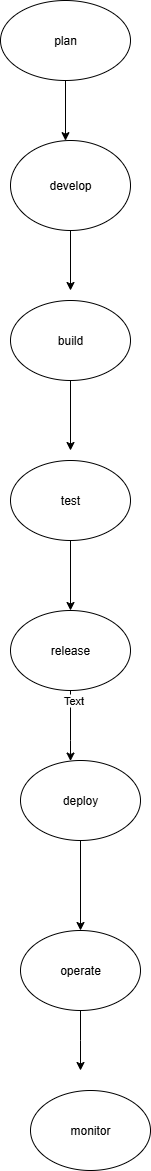

The diagram above was exported from draw.io. Its source (the exported page's mxGraphModel, read from the mxfile embedded in the PNG):
<mxGraphModel dx="2458" dy="2649" grid="1" gridSize="10" guides="1" tooltips="1" connect="1" arrows="1" fold="1" page="1" pageScale="1" pageWidth="850" pageHeight="1100" math="0" shadow="0">
  <root>
    <mxCell id="0" />
    <mxCell id="1" parent="0" />
    <mxCell id="N8e_e4yVsPjYfHM62j0_-1" value="monitor" style="ellipse;whiteSpace=wrap;html=1;" vertex="1" parent="1">
      <mxGeometry x="330" y="940" width="120" height="80" as="geometry" />
    </mxCell>
    <mxCell id="N8e_e4yVsPjYfHM62j0_-25" value="" style="edgeStyle=orthogonalEdgeStyle;rounded=0;orthogonalLoop=1;jettySize=auto;html=1;" edge="1" parent="1" source="N8e_e4yVsPjYfHM62j0_-2" target="N8e_e4yVsPjYfHM62j0_-3">
      <mxGeometry relative="1" as="geometry">
        <Array as="points">
          <mxPoint x="410" y="-10" />
          <mxPoint x="410" y="-10" />
        </Array>
      </mxGeometry>
    </mxCell>
    <mxCell id="N8e_e4yVsPjYfHM62j0_-2" value="plan" style="ellipse;whiteSpace=wrap;html=1;" vertex="1" parent="1">
      <mxGeometry x="300" y="-150" width="130" height="80" as="geometry" />
    </mxCell>
    <mxCell id="N8e_e4yVsPjYfHM62j0_-3" value="develop" style="ellipse;whiteSpace=wrap;html=1;" vertex="1" parent="1">
      <mxGeometry x="310" y="-10" width="120" height="90" as="geometry" />
    </mxCell>
    <mxCell id="N8e_e4yVsPjYfHM62j0_-4" value="build" style="ellipse;whiteSpace=wrap;html=1;" vertex="1" parent="1">
      <mxGeometry x="310" y="150" width="120" height="80" as="geometry" />
    </mxCell>
    <mxCell id="N8e_e4yVsPjYfHM62j0_-5" value="test" style="ellipse;whiteSpace=wrap;html=1;" vertex="1" parent="1">
      <mxGeometry x="310" y="310" width="120" height="80" as="geometry" />
    </mxCell>
    <mxCell id="N8e_e4yVsPjYfHM62j0_-21" value="" style="edgeStyle=orthogonalEdgeStyle;rounded=0;orthogonalLoop=1;jettySize=auto;html=1;" edge="1" parent="1" source="N8e_e4yVsPjYfHM62j0_-6" target="N8e_e4yVsPjYfHM62j0_-7">
      <mxGeometry relative="1" as="geometry">
        <Array as="points">
          <mxPoint x="370" y="590" />
          <mxPoint x="370" y="590" />
        </Array>
      </mxGeometry>
    </mxCell>
    <mxCell id="N8e_e4yVsPjYfHM62j0_-22" value="Text" style="edgeLabel;html=1;align=center;verticalAlign=middle;resizable=0;points=[];" vertex="1" connectable="0" parent="N8e_e4yVsPjYfHM62j0_-21">
      <mxGeometry x="-0.7333" y="2" relative="1" as="geometry">
        <mxPoint as="offset" />
      </mxGeometry>
    </mxCell>
    <mxCell id="N8e_e4yVsPjYfHM62j0_-6" value="release" style="ellipse;whiteSpace=wrap;html=1;" vertex="1" parent="1">
      <mxGeometry x="310" y="460" width="120" height="80" as="geometry" />
    </mxCell>
    <mxCell id="N8e_e4yVsPjYfHM62j0_-26" value="" style="edgeStyle=orthogonalEdgeStyle;rounded=0;orthogonalLoop=1;jettySize=auto;html=1;" edge="1" parent="1" source="N8e_e4yVsPjYfHM62j0_-7" target="N8e_e4yVsPjYfHM62j0_-8">
      <mxGeometry relative="1" as="geometry" />
    </mxCell>
    <mxCell id="N8e_e4yVsPjYfHM62j0_-7" value="deploy" style="ellipse;whiteSpace=wrap;html=1;" vertex="1" parent="1">
      <mxGeometry x="320" y="610" width="120" height="80" as="geometry" />
    </mxCell>
    <mxCell id="N8e_e4yVsPjYfHM62j0_-27" value="" style="edgeStyle=orthogonalEdgeStyle;rounded=0;orthogonalLoop=1;jettySize=auto;html=1;" edge="1" parent="1" source="N8e_e4yVsPjYfHM62j0_-8">
      <mxGeometry relative="1" as="geometry">
        <mxPoint x="380" y="920" as="targetPoint" />
      </mxGeometry>
    </mxCell>
    <mxCell id="N8e_e4yVsPjYfHM62j0_-8" value="operate" style="ellipse;whiteSpace=wrap;html=1;" vertex="1" parent="1">
      <mxGeometry x="320" y="780" width="120" height="80" as="geometry" />
    </mxCell>
    <mxCell id="N8e_e4yVsPjYfHM62j0_-20" value="" style="endArrow=classic;html=1;rounded=0;exitX=0.5;exitY=1;exitDx=0;exitDy=0;entryX=0.5;entryY=0;entryDx=0;entryDy=0;" edge="1" parent="1" source="N8e_e4yVsPjYfHM62j0_-5" target="N8e_e4yVsPjYfHM62j0_-6">
      <mxGeometry width="50" height="50" relative="1" as="geometry">
        <mxPoint x="400" y="420" as="sourcePoint" />
        <mxPoint x="400" y="450" as="targetPoint" />
      </mxGeometry>
    </mxCell>
    <mxCell id="N8e_e4yVsPjYfHM62j0_-23" value="" style="endArrow=classic;html=1;rounded=0;exitX=0.5;exitY=1;exitDx=0;exitDy=0;entryX=0.5;entryY=0;entryDx=0;entryDy=0;" edge="1" parent="1">
      <mxGeometry width="50" height="50" relative="1" as="geometry">
        <mxPoint x="370" y="230" as="sourcePoint" />
        <mxPoint x="370" y="300" as="targetPoint" />
      </mxGeometry>
    </mxCell>
    <mxCell id="N8e_e4yVsPjYfHM62j0_-24" value="" style="endArrow=classic;html=1;rounded=0;exitX=0.5;exitY=1;exitDx=0;exitDy=0;" edge="1" parent="1" source="N8e_e4yVsPjYfHM62j0_-3">
      <mxGeometry width="50" height="50" relative="1" as="geometry">
        <mxPoint x="360" y="90" as="sourcePoint" />
        <mxPoint x="370" y="140" as="targetPoint" />
        <Array as="points" />
      </mxGeometry>
    </mxCell>
  </root>
</mxGraphModel>